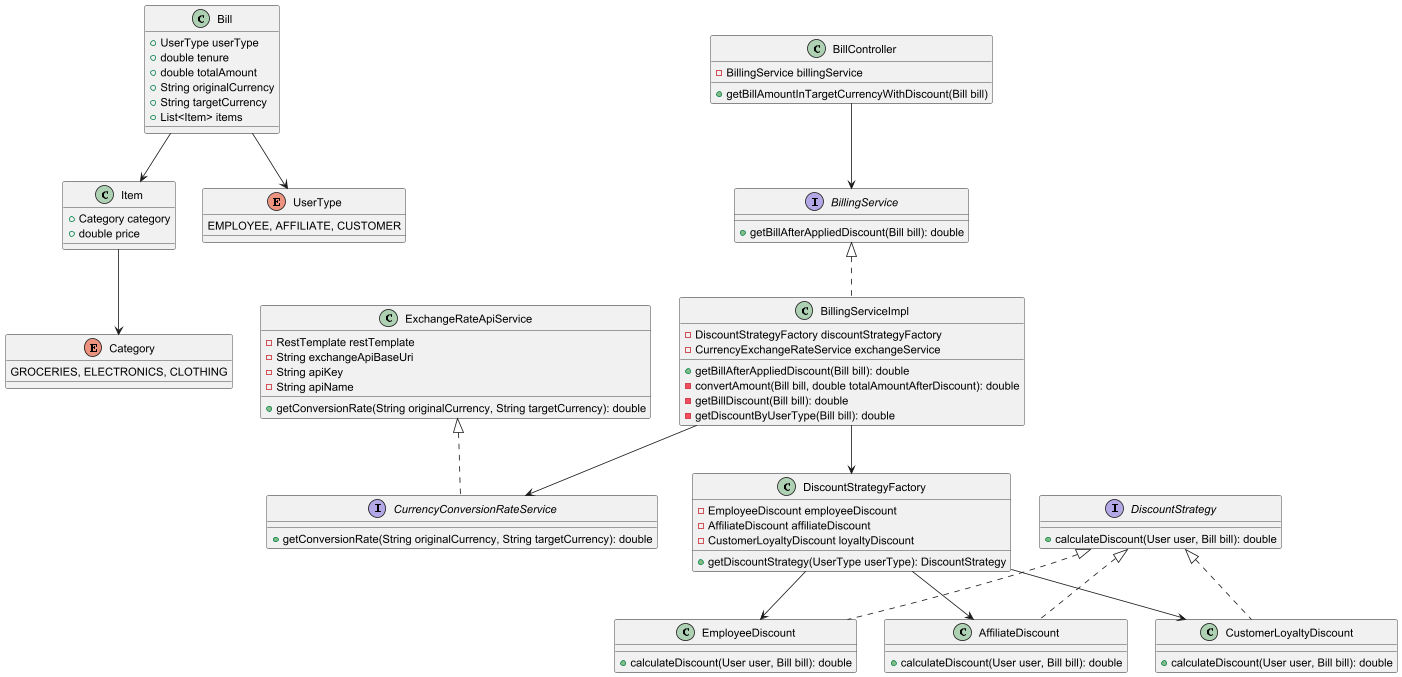

The diagram above was rendered by PlantUML. Its source (embedded in the PNG):
@startuml
class Bill {
    +UserType userType
    +double tenure
    +double totalAmount
    +String originalCurrency
    +String targetCurrency
    +List<Item> items
}

class Item {
    +Category category
    +double price
}

enum UserType {
    EMPLOYEE, AFFILIATE, CUSTOMER
}

enum Category {
    GROCERIES, ELECTRONICS, CLOTHING
}

class BillController{
  -BillingService billingService
  +getBillAmountInTargetCurrencyWithDiscount(Bill bill)

}

interface BillingService {
    +getBillAfterAppliedDiscount(Bill bill): double
}

class BillingServiceImpl {
    -DiscountStrategyFactory discountStrategyFactory
    -CurrencyExchangeRateService exchangeService
    +getBillAfterAppliedDiscount(Bill bill): double
    -convertAmount(Bill bill, double totalAmountAfterDiscount): double
    -getBillDiscount(Bill bill): double
    -getDiscountByUserType(Bill bill): double
}

interface CurrencyConversionRateService {
     +getConversionRate(String originalCurrency, String targetCurrency): double
}

class ExchangeRateApiService {
    -RestTemplate restTemplate
    -String exchangeApiBaseUri
    -String apiKey
    -String apiName
    +getConversionRate(String originalCurrency, String targetCurrency): double
}

interface DiscountStrategy {
    +calculateDiscount(User user, Bill bill): double
}

class EmployeeDiscount {
    +calculateDiscount(User user, Bill bill): double
}

class AffiliateDiscount {
    +calculateDiscount(User user, Bill bill): double
}

class CustomerLoyaltyDiscount {
    +calculateDiscount(User user, Bill bill): double
}

class DiscountStrategyFactory {
    -EmployeeDiscount employeeDiscount
    -AffiliateDiscount affiliateDiscount
    -CustomerLoyaltyDiscount loyaltyDiscount
    +getDiscountStrategy(UserType userType): DiscountStrategy
}

BillController --> BillingService
BillingService <|.. BillingServiceImpl
BillingServiceImpl --> DiscountStrategyFactory
BillingServiceImpl --> CurrencyConversionRateService
DiscountStrategy <|.. EmployeeDiscount
DiscountStrategy <|.. AffiliateDiscount
DiscountStrategy <|.. CustomerLoyaltyDiscount
ExchangeRateApiService <|.. CurrencyConversionRateService
DiscountStrategyFactory --> EmployeeDiscount
DiscountStrategyFactory --> AffiliateDiscount
DiscountStrategyFactory --> CustomerLoyaltyDiscount
Bill --> UserType
Bill --> Item
Item --> Category
@enduml